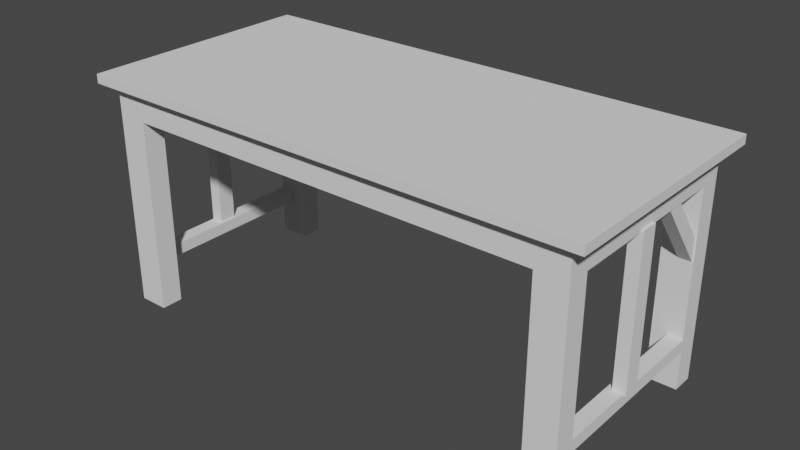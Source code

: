 # Source: tjwotable.blend  (saved by Blender 2.82.7; exported with 4.5.12 LTS)
import bpy
from mathutils import Matrix  # noqa: F401  (used for matrix-valued properties, if any)

bpy.ops.wm.read_factory_settings(use_empty=True)
scene = bpy.context.scene
scene.name = 'Scene'

# ---- collections
col_collection = bpy.data.collections.new('Collection'); scene.collection.children.link(col_collection)

# ---- world
world_world = bpy.data.worlds.new('World'); scene.world = world_world
world_world.use_nodes = True; world_world.node_tree.nodes.clear()
_N = world_world.node_tree.nodes; _L = world_world.node_tree.links
n0 = _N.new('ShaderNodeOutputWorld'); n0.name = 'World Output'; n0.location = (300, 300)
n1 = _N.new('ShaderNodeBackground'); n1.name = 'Background'; n1.location = (10, 300)
n1.inputs[0].default_value = (0.05088, 0.05088, 0.05088, 1.0)
_L.new(n1.outputs[0], n0.inputs[0])
n0.is_active_output = True
world_world.color = (0.05088, 0.05088, 0.05088)
world_world.use_sun_shadow = False
world_world.sun_shadow_jitter_overblur = 0.0

# ---- meshes
me_cube_002 = bpy.data.meshes.new('Cube.002')
me_cube_002.from_pydata([(31.0, 1.0, 0.3641), (30.0, 1.0, 0.3641), (30.0, 17.0, 0.3641), (31.0, 17.0, 0.3641), (31.0, 1.0, 0.4762), (30.0, 1.0, 0.4762), (30.0, 17.0, 0.4762), (31.0, 17.0, 0.4762), (-1.0, 1.0, 0.4762), (-9.537e-07, 1.0, 0.4762), (-9.537e-07, 17.0, 0.4762), (-1.0, 17.0, 0.4762), (-1.0, 1.0, 0.3641), (-9.537e-07, 1.0, 0.3641), (-9.537e-07, 17.0, 0.3641), (-1.0, 17.0, 0.3641), (-2.0, -2.0, 2.101), (-2.0, 20.0, 2.101), (32.0, 20.0, 2.101), (32.0, -2.0, 2.101), (-2.0, -2.0, 2.185), (-2.0, 20.0, 2.185), (32.0, 20.0, 2.185), (32.0, -2.0, 2.185), (31.0, 17.0, 2.101), (30.0, 17.0, 2.101), (30.0, 1.0, 2.101), (31.0, 1.0, 2.101), (31.0, 17.0, 1.821), (30.0, 17.0, 1.821), (30.0, 1.0, 1.821), (31.0, 1.0, 1.821), (-1.0, 1.0, 2.101), (-9.537e-07, 1.0, 2.101), (-9.537e-07, 17.0, 2.101), (-1.0, 17.0, 2.101), (-1.0, 1.0, 1.821), (-9.537e-07, 1.0, 1.821), (-9.537e-07, 17.0, 1.821), (-1.0, 17.0, 1.821), (1.0, 19.0, 2.101), (1.0, 18.0, 2.101), (29.0, 18.0, 2.101), (29.0, 19.0, 2.101), (1.0, 19.0, 1.821), (1.0, 18.0, 1.821), (29.0, 18.0, 1.821), (29.0, 19.0, 1.821), (1.0, -1.0, 1.821), (1.0, -2.384e-07, 1.821), (29.0, 1.073e-06, 1.821), (29.0, -1.0, 1.821), (1.0, -1.0, 2.101), (1.0, -2.384e-07, 2.101), (29.0, 1.073e-06, 2.101), (29.0, -1.0, 2.101), (29.0, 17.0, 0.0), (29.0, 19.0, 0.0), (31.0, 19.0, 0.0), (31.0, 17.0, 0.0), (29.0, 17.0, 2.101), (29.0, 19.0, 2.101), (31.0, 19.0, 2.101), (31.0, 17.0, 2.101), (-1.0, 17.0, 0.0), (-1.0, 19.0, 0.0), (1.0, 19.0, 0.0), (1.0, 17.0, 0.0), (-1.0, 17.0, 2.101), (-1.0, 19.0, 2.101), (1.0, 19.0, 2.101), (1.0, 17.0, 2.101), (-1.0, -1.0, 0.0), (-1.0, 1.0, 0.0), (1.0, 1.0, 0.0), (1.0, -1.0, 0.0), (-1.0, -1.0, 2.101), (-1.0, 1.0, 2.101), (1.0, 1.0, 2.101), (1.0, -1.0, 2.101), (29.0, -1.0, 0.0), (29.0, 1.0, 0.0), (31.0, 1.0, 0.0), (31.0, -1.0, 0.0), (29.0, -1.0, 2.101), (29.0, 1.0, 2.101), (31.0, 1.0, 2.101), (31.0, -1.0, 2.101), (-1.052, 17.18, 1.134), (-1.052, 11.8, 1.834), (-1.052, 18.16, 1.213), (-1.052, 12.78, 1.913), (-0.2102, 17.18, 1.134), (-0.2102, 11.8, 1.834), (-0.2102, 18.16, 1.213), (-0.2102, 12.78, 1.913), (30.06, 17.07, 1.173), (30.06, 11.68, 1.873), (30.06, 18.05, 1.252), (30.06, 12.67, 1.952), (30.9, 17.07, 1.173), (30.9, 11.68, 1.873), (30.9, 18.05, 1.252), (30.9, 12.67, 1.952)], [], [(4, 5, 1, 0), (5, 6, 2, 1), (6, 7, 3, 2), (7, 4, 0, 3), (0, 1, 2, 3), (7, 6, 5, 4), (12, 13, 9, 8), (13, 14, 10, 9), (14, 15, 11, 10), (15, 12, 8, 11), (8, 9, 10, 11), (15, 14, 13, 12), (20, 21, 17, 16), (21, 22, 18, 17), (22, 23, 19, 18), (23, 20, 16, 19), (16, 17, 18, 19), (23, 22, 21, 20), (28, 29, 25, 24), (29, 30, 26, 25), (30, 31, 27, 26), (31, 28, 24, 27), (24, 25, 26, 27), (31, 30, 29, 28), (36, 37, 33, 32), (37, 38, 34, 33), (38, 39, 35, 34), (39, 36, 32, 35), (32, 33, 34, 35), (39, 38, 37, 36), (44, 45, 41, 40), (45, 46, 42, 41), (46, 47, 43, 42), (47, 44, 40, 43), (40, 41, 42, 43), (47, 46, 45, 44), (52, 53, 49, 48), (53, 54, 50, 49), (54, 55, 51, 50), (55, 52, 48, 51), (48, 49, 50, 51), (55, 54, 53, 52), (60, 61, 57, 56), (61, 62, 58, 57), (62, 63, 59, 58), (63, 60, 56, 59), (56, 57, 58, 59), (63, 62, 61, 60), (68, 69, 65, 64), (69, 70, 66, 65), (70, 71, 67, 66), (71, 68, 64, 67), (64, 65, 66, 67), (71, 70, 69, 68), (76, 77, 73, 72), (77, 78, 74, 73), (78, 79, 75, 74), (79, 76, 72, 75), (72, 73, 74, 75), (79, 78, 77, 76), (84, 85, 81, 80), (85, 86, 82, 81), (86, 87, 83, 82), (87, 84, 80, 83), (80, 81, 82, 83), (87, 86, 85, 84), (88, 89, 91, 90), (90, 91, 95, 94), (94, 95, 93, 92), (92, 93, 89, 88), (90, 94, 92, 88), (95, 91, 89, 93), (96, 97, 99, 98), (98, 99, 103, 102), (102, 103, 101, 100), (100, 101, 97, 96), (98, 102, 100, 96), (103, 99, 97, 101)])
_uv = me_cube_002.uv_layers.new(name='UVMap')
_uv.uv.foreach_set('vector', [0.0, 0.0, 0.0, 0.0, 0.0, 0.0, 0.0, 0.0, 0.0, 0.0, 0.0, 0.0, 0.0, 0.0, 0.0, 0.0, 0.0, 0.0, 0.0, 0.0, 0.0, 0.0, 0.0, 0.0, 0.0, 0.0, 0.0, 0.0, 0.0, 0.0, 0.0, 0.0, 0.0, 0.0, 0.0, 0.0, 0.0, 0.0, 0.0, 0.0, 0.0, 0.0, 0.0, 0.0, 0.0, 0.0, 0.0, 0.0, 0.0, 0.0, 0.0, 0.0, 0.0, 0.0, 0.0, 0.0, 0.0, 0.0, 0.0, 0.0, 0.0, 0.0, 0.0, 0.0, 0.0, 0.0, 1.0, 0.0, 1.0, 1.0, 0.0, 1.0, 0.0, 0.0, 1.0, 0.0, 1.0, 1.0, 0.0, 1.0, 0.0, 0.0, 0.0, 0.0, 0.0, 0.0, 0.0, 0.0, 0.0, 0.0, 0.0, 0.0, 0.0, 0.0, 0.0, 0.0, 0.0, 0.0, 1.0, 0.0, 1.0, 1.0, 0.0, 1.0, 0.0, 0.0, 0.0, 0.0, 0.0, 0.0, 0.0, 0.0, 0.0, 0.0, 0.0, 0.0, 0.0, 0.0, 0.0, 0.0, 0.0, 0.0, 1.0, 0.0, 1.0, 1.0, 0.0, 1.0, 0.0, 0.0, 0.0, 0.0, 0.0, 0.0, 0.0, 0.0, 0.0, 0.0, 1.0, 0.0, 1.0, 1.0, 0.0, 1.0, 0.0, 0.0, 0.0, 0.0, 0.0, 0.0, 0.0, 0.0, 0.0, 0.0, 0.0, 0.0, 0.0, 0.0, 0.0, 0.0, 0.0, 0.0, 0.0, 0.0, 0.0, 0.0, 0.0, 0.0, 0.0, 0.0, 0.0, 0.0, 0.0, 0.0, 0.0, 0.0, 0.0, 0.0, 0.0, 0.0, 0.0, 0.0, 0.0, 0.0, 0.0, 0.0, 0.0, 0.0, 0.0, 0.0, 0.0, 0.0, 0.0, 0.0, 0.0, 0.0, 0.0, 0.0, 0.0, 0.0, 0.0, 0.0, 0.0, 0.0, 0.0, 0.0, 0.0, 0.0, 0.0, 0.0, 0.0, 0.0, 0.0, 0.0, 0.0, 0.0, 0.0, 0.0, 0.0, 0.0, 0.0, 0.0, 0.0, 0.0, 0.0, 0.0, 0.0, 0.0, 0.0, 0.0, 0.0, 0.0, 0.0, 0.0, 0.0, 0.0, 0.0, 0.0, 0.0, 0.0, 0.0, 0.0, 0.0, 0.0, 0.0, 0.0, 0.0, 0.0, 0.0, 0.0, 0.0, 0.0, 0.0, 0.0, 0.0, 0.0, 0.0, 0.0, 0.0, 0.0, 0.0, 0.0, 0.0, 0.0, 0.0, 0.0, 0.0, 0.0, 0.0, 0.0, 0.0, 0.0, 0.0, 0.0, 0.0, 0.0, 0.0, 0.0, 0.0, 0.0, 0.0, 0.0, 0.0, 0.0, 0.0, 0.0, 0.0, 0.0, 0.0, 0.0, 0.0, 0.0, 0.0, 0.0, 0.0, 0.0, 0.0, 0.0, 0.0, 0.0, 0.0, 0.0, 0.0, 0.0, 0.0, 0.0, 0.0, 0.0, 0.0, 0.0, 0.0, 0.0, 0.0, 0.0, 0.0, 0.0, 0.0, 0.0, 0.0, 0.0, 0.0, 0.0, 0.0, 0.0, 0.0, 0.0, 0.0, 0.0, 0.0, 0.0, 0.0, 0.0, 0.0, 0.0, 0.0, 0.0, 0.0, 0.0, 0.0, 0.0, 0.0, 0.0, 0.0, 0.0, 0.0, 0.0, 0.0, 0.0, 0.0, 0.0, 0.0, 0.0, 0.0, 0.0, 0.0, 0.0, 0.0, 0.0, 0.0, 0.0, 0.0, 0.0, 0.0, 0.0, 0.0, 0.0, 0.0, 0.0, 0.0, 0.0, 0.0, 0.0, 0.0, 0.0, 0.0, 0.0, 0.0, 0.0, 0.0, 0.0, 0.0, 0.0, 0.0, 0.0, 0.0, 0.0, 1.0, 0.0, 1.0, 1.0, 0.0, 1.0, 0.0, 0.0, 0.0, 0.0, 0.0, 0.0, 0.0, 0.0, 0.0, 0.0, 0.0, 0.0, 0.0, 0.0, 0.0, 0.0, 0.0, 0.0, 0.0, 0.0, 0.0, 0.0, 0.0, 0.0, 0.0, 0.0, 0.0, 0.0, 0.0, 0.0, 0.0, 0.0, 0.0, 0.0, 0.0, 0.0, 0.0, 0.0, 0.0, 0.0, 0.0, 0.0, 0.0, 0.0, 0.0, 0.0, 0.0, 0.0, 0.0, 0.0, 0.0, 0.0, 0.0, 0.0, 0.0, 0.0, 0.0, 0.0, 0.0, 0.0, 0.0, 0.0, 0.0, 0.0, 0.0, 0.0, 0.0, 0.0, 0.0, 0.0, 0.0, 0.0, 0.0, 0.0, 1.0, 0.0, 1.0, 1.0, 0.0, 1.0, 0.0, 0.0, 0.0, 0.0, 0.0, 0.0, 0.0, 0.0, 0.0, 0.0, 0.0, 0.0, 0.0, 0.0, 0.0, 0.0, 0.0, 0.0, 0.0, 0.0, 0.0, 0.0, 0.0, 0.0, 0.0, 0.0, 0.0, 0.0, 0.0, 0.0, 0.0, 0.0, 0.0, 0.0, 0.0, 0.0, 0.0, 0.0, 0.0, 0.0, 0.0, 0.0, 0.0, 0.0, 0.0, 0.0, 0.0, 0.0, 0.0, 0.0, 0.0, 0.0, 0.0, 0.0, 0.0, 0.0, 0.375, 0.0, 0.625, 0.0, 0.625, 0.25, 0.375, 0.25, 0.375, 0.25, 0.625, 0.25, 0.625, 0.5, 0.375, 0.5, 0.375, 0.5, 0.625, 0.5, 0.625, 0.75, 0.375, 0.75, 0.375, 0.75, 0.625, 0.75, 0.625, 1.0, 0.375, 1.0, 0.125, 0.5, 0.375, 0.5, 0.375, 0.75, 0.125, 0.75, 0.625, 0.5, 0.875, 0.5, 0.875, 0.75, 0.625, 0.75, 0.375, 0.0, 0.625, 0.0, 0.625, 0.25, 0.375, 0.25, 0.375, 0.25, 0.625, 0.25, 0.625, 0.5, 0.375, 0.5, 0.375, 0.5, 0.625, 0.5, 0.625, 0.75, 0.375, 0.75, 0.375, 0.75, 0.625, 0.75, 0.625, 1.0, 0.375, 1.0, 0.125, 0.5, 0.375, 0.5, 0.375, 0.75, 0.125, 0.75, 0.625, 0.5, 0.875, 0.5, 0.875, 0.75, 0.625, 0.75])
me_cube_002.use_remesh_preserve_volume = False
me_cube_002.use_remesh_preserve_attributes = False
me_cube_002.use_mirror_vertex_groups = False
me_cube_002.update()
me_cube_004 = bpy.data.meshes.new('Cube.004')
me_cube_004.from_pydata([(-1.0, -1.0, -1.0), (-1.0, -1.0, 1.0), (-1.0, 1.0, -1.0), (-1.0, 1.0, 1.0), (1.0, -1.0, -1.0), (1.0, -1.0, 1.0), (1.0, 1.0, -1.0), (1.0, 1.0, 1.0)], [], [(0, 1, 3, 2), (2, 3, 7, 6), (6, 7, 5, 4), (4, 5, 1, 0), (2, 6, 4, 0), (7, 3, 1, 5)])
_uv = me_cube_004.uv_layers.new(name='UVMap')
_uv.uv.foreach_set('vector', [0.375, 0.0, 0.625, 0.0, 0.625, 0.25, 0.375, 0.25, 0.375, 0.25, 0.625, 0.25, 0.625, 0.5, 0.375, 0.5, 0.375, 0.5, 0.625, 0.5, 0.625, 0.75, 0.375, 0.75, 0.375, 0.75, 0.625, 0.75, 0.625, 1.0, 0.375, 1.0, 0.125, 0.5, 0.375, 0.5, 0.375, 0.75, 0.125, 0.75, 0.625, 0.5, 0.875, 0.5, 0.875, 0.75, 0.625, 0.75])
me_cube_004.use_remesh_fix_poles = True
me_cube_004.use_remesh_preserve_attributes = False
me_cube_004.use_mirror_vertex_groups = False
me_cube_004.update()
me_cube_005 = bpy.data.meshes.new('Cube.005')
me_cube_005.from_pydata([(-1.0, -1.0, -1.0), (-1.0, -1.0, 1.0), (-1.0, 1.0, -1.0), (-1.0, 1.0, 1.0), (1.0, -1.0, -1.0), (1.0, -1.0, 1.0), (1.0, 1.0, -1.0), (1.0, 1.0, 1.0)], [], [(0, 1, 3, 2), (2, 3, 7, 6), (6, 7, 5, 4), (4, 5, 1, 0), (2, 6, 4, 0), (7, 3, 1, 5)])
_uv = me_cube_005.uv_layers.new(name='UVMap')
_uv.uv.foreach_set('vector', [0.375, 0.0, 0.625, 0.0, 0.625, 0.25, 0.375, 0.25, 0.375, 0.25, 0.625, 0.25, 0.625, 0.5, 0.375, 0.5, 0.375, 0.5, 0.625, 0.5, 0.625, 0.75, 0.375, 0.75, 0.375, 0.75, 0.625, 0.75, 0.625, 1.0, 0.375, 1.0, 0.125, 0.5, 0.375, 0.5, 0.375, 0.75, 0.125, 0.75, 0.625, 0.5, 0.875, 0.5, 0.875, 0.75, 0.625, 0.75])
me_cube_005.use_remesh_fix_poles = True
me_cube_005.use_remesh_preserve_attributes = False
me_cube_005.use_mirror_vertex_groups = False
me_cube_005.update()

# ---- objects
ob_table = bpy.data.objects.new('Table', me_cube_002)
ob_cube_002 = bpy.data.objects.new('Cube.002', me_cube_004)
ob_cube_001 = bpy.data.objects.new('Cube.001', me_cube_005)

# ---- transforms, parenting, visibility, modifiers, constraints
ob_table.location = (-1.5, -0.9, 0.0)
ob_table.scale = (0.1498, 0.1096, 1.069)
ob_table.lineart.crease_threshold = 0.0
ob_cube_002.location = (3.106, 0.04014, 1.227)
ob_cube_002.scale = (0.06252, 0.08674, 0.7406)
ob_cube_002.lineart.crease_threshold = 0.0
ob_cube_001.location = (-1.587, 0.04014, 1.227)
ob_cube_001.scale = (0.06252, 0.08674, 0.7406)
ob_cube_001.lineart.crease_threshold = 0.0

# ---- collection membership
col_collection.objects.link(ob_table)
col_collection.objects.link(ob_cube_002)
col_collection.objects.link(ob_cube_001)

# ---- scene / render settings (as saved in the file)
scene.frame_start = 1; scene.frame_end = 250; scene.frame_set(1)
scene.render.engine = 'BLENDER_EEVEE_NEXT'
scene.cycles.use_denoising = False
scene.cycles.samples = 128
scene.cycles.sampling_pattern = 'TABULATED_SOBOL'
scene.cycles.use_adaptive_sampling = False
scene.cycles.use_light_tree = False
scene.view_settings.view_transform = 'Filmic'
bpy.context.view_layer.update()

# ---- added for rendering (the .blend has no active camera and no usable light): camera, sun
cam_auto = bpy.data.cameras.new('AutoCamera')
cam_auto.lens = 50.0
cam_auto.sensor_width = 36.0
cam_auto.clip_end = 1000.0
ob_auto_camera = bpy.data.objects.new('AutoCamera', cam_auto)
scene.collection.objects.link(ob_auto_camera)
ob_auto_camera.location = (6.39046, -6.68612, 5.68328)
ob_auto_camera.rotation_euler = (1.09748, -7.21219e-08, 0.694738)
scene.camera = ob_auto_camera
light_auto_sun = bpy.data.lights.new('AutoSun', 'SUN')
light_auto_sun.energy = 3.0
light_auto_sun.angle = 0.0523599
ob_auto_sun = bpy.data.objects.new('AutoSun', light_auto_sun)
scene.collection.objects.link(ob_auto_sun)
ob_auto_sun.rotation_euler = (0.872665, 0.174533, 0.523599)
bpy.context.view_layer.update()
